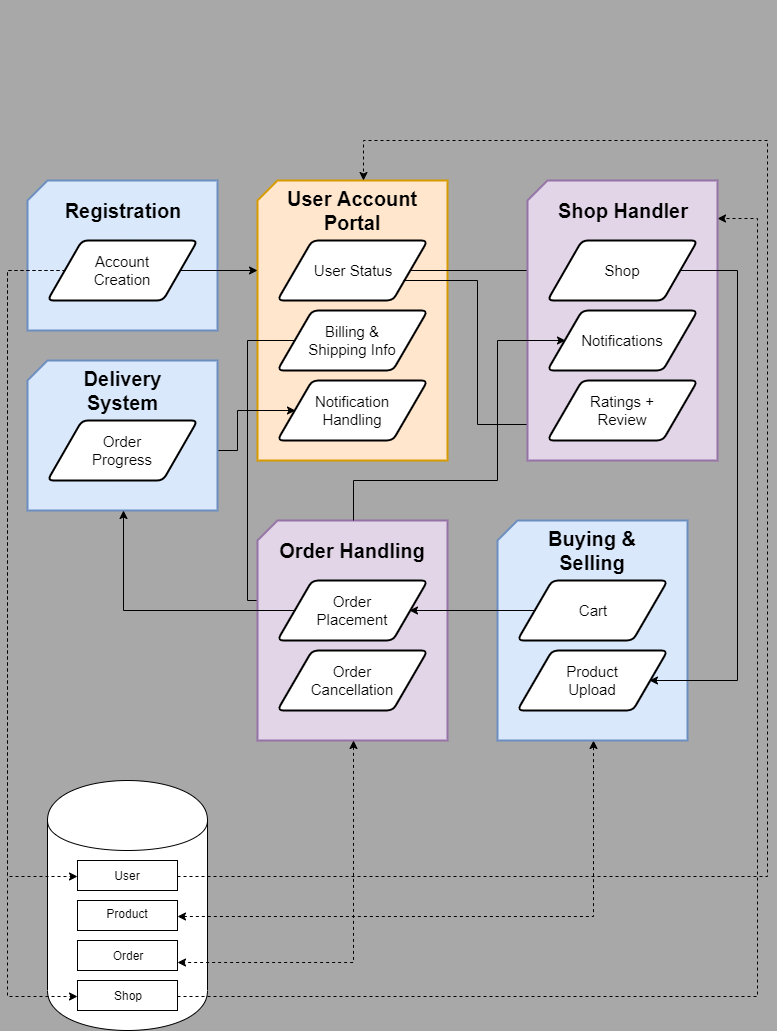

The diagram above was exported from draw.io. Its source (the exported page's mxGraphModel, read from the mxfile embedded in the PNG):
<mxGraphModel dx="1660" dy="634" grid="1" gridSize="10" guides="1" tooltips="1" connect="1" arrows="1" fold="1" page="1" pageScale="1" pageWidth="850" pageHeight="1100" background="#A8A8A8" math="0" shadow="0">
  <root>
    <mxCell id="0" />
    <mxCell id="1" parent="0" />
    <mxCell id="h6OvBBW61xy4SF_KxKl9-39" value="" style="group" parent="1" vertex="1" connectable="0">
      <mxGeometry x="300" y="50" width="515" height="640" as="geometry" />
    </mxCell>
    <mxCell id="aojK07q-2vCGxHe0sFz4-8" value="" style="group" parent="h6OvBBW61xy4SF_KxKl9-39" vertex="1" connectable="0">
      <mxGeometry y="180" width="190" height="280" as="geometry" />
    </mxCell>
    <mxCell id="aojK07q-2vCGxHe0sFz4-7" value="" style="group" parent="aojK07q-2vCGxHe0sFz4-8" vertex="1" connectable="0">
      <mxGeometry width="190" height="280" as="geometry" />
    </mxCell>
    <mxCell id="aojK07q-2vCGxHe0sFz4-6" value="" style="group" parent="aojK07q-2vCGxHe0sFz4-7" vertex="1" connectable="0">
      <mxGeometry width="190" height="280" as="geometry" />
    </mxCell>
    <mxCell id="h6OvBBW61xy4SF_KxKl9-40" value="" style="verticalLabelPosition=bottom;verticalAlign=top;html=1;strokeWidth=2;shape=card;whiteSpace=wrap;size=20;arcSize=12;fillColor=#ffe6cc;strokeColor=#d79b00;" parent="aojK07q-2vCGxHe0sFz4-6" vertex="1">
      <mxGeometry width="190" height="280" as="geometry" />
    </mxCell>
    <mxCell id="h6OvBBW61xy4SF_KxKl9-41" value="&lt;b&gt;&lt;font style=&quot;font-size: 20px&quot;&gt;User Account Portal&lt;/font&gt;&lt;/b&gt;" style="text;html=1;align=center;verticalAlign=middle;whiteSpace=wrap;rounded=0;" parent="aojK07q-2vCGxHe0sFz4-6" vertex="1">
      <mxGeometry x="20" y="20" width="150" height="20" as="geometry" />
    </mxCell>
    <mxCell id="h6OvBBW61xy4SF_KxKl9-42" value="" style="shape=parallelogram;html=1;strokeWidth=2;perimeter=parallelogramPerimeter;whiteSpace=wrap;rounded=1;arcSize=12;size=0.23;" parent="aojK07q-2vCGxHe0sFz4-6" vertex="1">
      <mxGeometry x="20" y="60" width="150" height="60" as="geometry" />
    </mxCell>
    <mxCell id="h6OvBBW61xy4SF_KxKl9-43" value="&lt;font style=&quot;font-size: 15px&quot;&gt;User Status&lt;/font&gt;" style="text;html=1;strokeColor=none;fillColor=none;align=center;verticalAlign=middle;whiteSpace=wrap;rounded=0;" parent="aojK07q-2vCGxHe0sFz4-6" vertex="1">
      <mxGeometry x="50" y="80" width="90" height="20" as="geometry" />
    </mxCell>
    <mxCell id="h6OvBBW61xy4SF_KxKl9-44" value="" style="shape=parallelogram;html=1;strokeWidth=2;perimeter=parallelogramPerimeter;whiteSpace=wrap;rounded=1;arcSize=12;size=0.23;" parent="aojK07q-2vCGxHe0sFz4-6" vertex="1">
      <mxGeometry x="20" y="130" width="150" height="60" as="geometry" />
    </mxCell>
    <mxCell id="h6OvBBW61xy4SF_KxKl9-45" value="&lt;font style=&quot;font-size: 15px&quot;&gt;Billing &amp;amp; Shipping Info&lt;/font&gt;" style="text;html=1;strokeColor=none;fillColor=none;align=center;verticalAlign=middle;whiteSpace=wrap;rounded=0;" parent="aojK07q-2vCGxHe0sFz4-6" vertex="1">
      <mxGeometry x="50" y="150" width="90" height="20" as="geometry" />
    </mxCell>
    <mxCell id="h6OvBBW61xy4SF_KxKl9-46" value="" style="shape=parallelogram;html=1;strokeWidth=2;perimeter=parallelogramPerimeter;whiteSpace=wrap;rounded=1;arcSize=12;size=0.23;" parent="aojK07q-2vCGxHe0sFz4-6" vertex="1">
      <mxGeometry x="20" y="200" width="150" height="60" as="geometry" />
    </mxCell>
    <mxCell id="h6OvBBW61xy4SF_KxKl9-47" value="&lt;font style=&quot;font-size: 15px&quot;&gt;Notification Handling&lt;/font&gt;" style="text;html=1;strokeColor=none;fillColor=none;align=center;verticalAlign=middle;whiteSpace=wrap;rounded=0;" parent="aojK07q-2vCGxHe0sFz4-6" vertex="1">
      <mxGeometry x="50" y="220" width="90" height="20" as="geometry" />
    </mxCell>
    <mxCell id="h6OvBBW61xy4SF_KxKl9-57" style="edgeStyle=orthogonalEdgeStyle;rounded=0;orthogonalLoop=1;jettySize=auto;html=1;exitX=1;exitY=0.75;exitDx=0;exitDy=0;entryX=0;entryY=0.75;entryDx=0;entryDy=0;" parent="1" source="h6OvBBW61xy4SF_KxKl9-42" target="h6OvBBW61xy4SF_KxKl9-37" edge="1">
      <mxGeometry relative="1" as="geometry">
        <Array as="points">
          <mxPoint x="520" y="330" />
          <mxPoint x="520" y="473" />
        </Array>
      </mxGeometry>
    </mxCell>
    <mxCell id="h6OvBBW61xy4SF_KxKl9-55" style="edgeStyle=orthogonalEdgeStyle;rounded=0;orthogonalLoop=1;jettySize=auto;html=1;exitX=1;exitY=0.5;exitDx=0;exitDy=0;entryX=0;entryY=0.5;entryDx=0;entryDy=0;" parent="1" source="h6OvBBW61xy4SF_KxKl9-42" target="h6OvBBW61xy4SF_KxKl9-33" edge="1">
      <mxGeometry relative="1" as="geometry" />
    </mxCell>
    <mxCell id="h6OvBBW61xy4SF_KxKl9-52" style="edgeStyle=orthogonalEdgeStyle;rounded=0;orthogonalLoop=1;jettySize=auto;html=1;exitX=0;exitY=0.5;exitDx=0;exitDy=0;entryX=0;entryY=0.25;entryDx=0;entryDy=0;" parent="1" source="h6OvBBW61xy4SF_KxKl9-44" target="h6OvBBW61xy4SF_KxKl9-26" edge="1">
      <mxGeometry relative="1" as="geometry">
        <Array as="points">
          <mxPoint x="290" y="390" />
          <mxPoint x="290" y="650" />
        </Array>
      </mxGeometry>
    </mxCell>
    <mxCell id="h6OvBBW61xy4SF_KxKl9-53" style="edgeStyle=orthogonalEdgeStyle;rounded=0;orthogonalLoop=1;jettySize=auto;html=1;exitX=1;exitY=0.5;exitDx=0;exitDy=0;entryX=0;entryY=0.5;entryDx=0;entryDy=0;" parent="1" source="h6OvBBW61xy4SF_KxKl9-11" target="h6OvBBW61xy4SF_KxKl9-46" edge="1">
      <mxGeometry relative="1" as="geometry" />
    </mxCell>
    <mxCell id="LpYSY7zYyh5Kq0P_ZhTo-1" value="" style="shape=cylinder;whiteSpace=wrap;html=1;boundedLbl=1;backgroundOutline=1;" vertex="1" parent="1">
      <mxGeometry x="90" y="830" width="160" height="250" as="geometry" />
    </mxCell>
    <mxCell id="Jqn_oDipMQBL5r8bq1kN-1" style="edgeStyle=orthogonalEdgeStyle;rounded=0;orthogonalLoop=1;jettySize=auto;html=1;exitX=1;exitY=0.5;exitDx=0;exitDy=0;dashed=1;entryX=0;entryY=0;entryDx=105;entryDy=0;entryPerimeter=0;" edge="1" parent="1" source="LpYSY7zYyh5Kq0P_ZhTo-5" target="h6OvBBW61xy4SF_KxKl9-40">
      <mxGeometry relative="1" as="geometry">
        <mxPoint x="330" y="520" as="targetPoint" />
        <Array as="points">
          <mxPoint x="810" y="926" />
          <mxPoint x="810" y="190" />
          <mxPoint x="406" y="190" />
        </Array>
      </mxGeometry>
    </mxCell>
    <mxCell id="LpYSY7zYyh5Kq0P_ZhTo-5" value="" style="rounded=0;whiteSpace=wrap;html=1;" vertex="1" parent="1">
      <mxGeometry x="120" y="910" width="100" height="30" as="geometry" />
    </mxCell>
    <mxCell id="Jqn_oDipMQBL5r8bq1kN-8" style="edgeStyle=orthogonalEdgeStyle;rounded=0;orthogonalLoop=1;jettySize=auto;html=1;exitX=1;exitY=0.5;exitDx=0;exitDy=0;entryX=0.5;entryY=1;entryDx=0;entryDy=0;entryPerimeter=0;dashed=1;startArrow=classic;startFill=1;" edge="1" parent="1" source="LpYSY7zYyh5Kq0P_ZhTo-6" target="h6OvBBW61xy4SF_KxKl9-14">
      <mxGeometry relative="1" as="geometry" />
    </mxCell>
    <mxCell id="LpYSY7zYyh5Kq0P_ZhTo-6" value="" style="rounded=0;whiteSpace=wrap;html=1;" vertex="1" parent="1">
      <mxGeometry x="120" y="950" width="100" height="30" as="geometry" />
    </mxCell>
    <mxCell id="LpYSY7zYyh5Kq0P_ZhTo-7" value="" style="rounded=0;whiteSpace=wrap;html=1;" vertex="1" parent="1">
      <mxGeometry x="120" y="990" width="100" height="30" as="geometry" />
    </mxCell>
    <mxCell id="Jqn_oDipMQBL5r8bq1kN-3" style="edgeStyle=orthogonalEdgeStyle;rounded=0;orthogonalLoop=1;jettySize=auto;html=1;exitX=1;exitY=0.5;exitDx=0;exitDy=0;dashed=1;entryX=1;entryY=0.136;entryDx=0;entryDy=0;entryPerimeter=0;" edge="1" parent="1" source="LpYSY7zYyh5Kq0P_ZhTo-8" target="h6OvBBW61xy4SF_KxKl9-31">
      <mxGeometry relative="1" as="geometry">
        <mxPoint x="800" y="266" as="targetPoint" />
        <Array as="points">
          <mxPoint x="800" y="1046" />
          <mxPoint x="800" y="268" />
        </Array>
      </mxGeometry>
    </mxCell>
    <mxCell id="LpYSY7zYyh5Kq0P_ZhTo-8" value="" style="rounded=0;whiteSpace=wrap;html=1;" vertex="1" parent="1">
      <mxGeometry x="120" y="1030" width="100" height="30" as="geometry" />
    </mxCell>
    <mxCell id="LpYSY7zYyh5Kq0P_ZhTo-9" value="User" style="text;html=1;strokeColor=none;fillColor=none;align=center;verticalAlign=middle;whiteSpace=wrap;rounded=0;" vertex="1" parent="1">
      <mxGeometry x="150" y="915" width="40" height="20" as="geometry" />
    </mxCell>
    <mxCell id="LpYSY7zYyh5Kq0P_ZhTo-10" value="Product" style="text;html=1;strokeColor=none;fillColor=none;align=center;verticalAlign=middle;whiteSpace=wrap;rounded=0;" vertex="1" parent="1">
      <mxGeometry x="150" y="952.5" width="40" height="20" as="geometry" />
    </mxCell>
    <mxCell id="LpYSY7zYyh5Kq0P_ZhTo-11" value="Order" style="text;html=1;strokeColor=none;fillColor=none;align=center;verticalAlign=middle;whiteSpace=wrap;rounded=0;" vertex="1" parent="1">
      <mxGeometry x="150" y="995" width="40" height="20" as="geometry" />
    </mxCell>
    <mxCell id="LpYSY7zYyh5Kq0P_ZhTo-12" value="Shop" style="text;html=1;strokeColor=none;fillColor=none;align=center;verticalAlign=middle;whiteSpace=wrap;rounded=0;" vertex="1" parent="1">
      <mxGeometry x="150" y="1035" width="40" height="20" as="geometry" />
    </mxCell>
    <mxCell id="h6OvBBW61xy4SF_KxKl9-6" value="" style="group" parent="1" vertex="1" connectable="0">
      <mxGeometry x="70" y="230" width="190" height="150" as="geometry" />
    </mxCell>
    <mxCell id="h6OvBBW61xy4SF_KxKl9-1" value="" style="verticalLabelPosition=bottom;verticalAlign=top;html=1;strokeWidth=2;shape=card;whiteSpace=wrap;size=20;arcSize=12;fillColor=#dae8fc;strokeColor=#6c8ebf;" parent="h6OvBBW61xy4SF_KxKl9-6" vertex="1">
      <mxGeometry width="190" height="150" as="geometry" />
    </mxCell>
    <mxCell id="h6OvBBW61xy4SF_KxKl9-3" value="&lt;b&gt;&lt;font style=&quot;font-size: 20px&quot;&gt;Registration&lt;/font&gt;&lt;/b&gt;" style="text;html=1;align=center;verticalAlign=middle;whiteSpace=wrap;rounded=0;" parent="h6OvBBW61xy4SF_KxKl9-6" vertex="1">
      <mxGeometry x="75" y="20" width="40" height="20" as="geometry" />
    </mxCell>
    <mxCell id="h6OvBBW61xy4SF_KxKl9-4" value="" style="shape=parallelogram;html=1;strokeWidth=2;perimeter=parallelogramPerimeter;whiteSpace=wrap;rounded=1;arcSize=12;size=0.23;" parent="h6OvBBW61xy4SF_KxKl9-6" vertex="1">
      <mxGeometry x="20" y="60" width="150" height="60" as="geometry" />
    </mxCell>
    <mxCell id="h6OvBBW61xy4SF_KxKl9-5" value="&lt;font style=&quot;font-size: 15px&quot;&gt;Account Creation&lt;/font&gt;" style="text;html=1;strokeColor=none;fillColor=none;align=center;verticalAlign=middle;whiteSpace=wrap;rounded=0;" parent="h6OvBBW61xy4SF_KxKl9-6" vertex="1">
      <mxGeometry x="50" y="80" width="90" height="20" as="geometry" />
    </mxCell>
    <mxCell id="h6OvBBW61xy4SF_KxKl9-8" value="" style="group" parent="1" vertex="1" connectable="0">
      <mxGeometry x="70" y="410" width="190" height="150" as="geometry" />
    </mxCell>
    <mxCell id="h6OvBBW61xy4SF_KxKl9-9" value="" style="verticalLabelPosition=bottom;verticalAlign=top;html=1;strokeWidth=2;shape=card;whiteSpace=wrap;size=20;arcSize=12;fillColor=#dae8fc;strokeColor=#6c8ebf;" parent="h6OvBBW61xy4SF_KxKl9-8" vertex="1">
      <mxGeometry width="190" height="150" as="geometry" />
    </mxCell>
    <mxCell id="h6OvBBW61xy4SF_KxKl9-10" value="&lt;b&gt;&lt;font style=&quot;font-size: 20px&quot;&gt;Delivery System&lt;/font&gt;&lt;/b&gt;" style="text;html=1;align=center;verticalAlign=middle;whiteSpace=wrap;rounded=0;" parent="h6OvBBW61xy4SF_KxKl9-8" vertex="1">
      <mxGeometry x="75" y="20" width="40" height="20" as="geometry" />
    </mxCell>
    <mxCell id="h6OvBBW61xy4SF_KxKl9-11" value="" style="shape=parallelogram;html=1;strokeWidth=2;perimeter=parallelogramPerimeter;whiteSpace=wrap;rounded=1;arcSize=12;size=0.23;" parent="h6OvBBW61xy4SF_KxKl9-8" vertex="1">
      <mxGeometry x="20" y="60" width="150" height="60" as="geometry" />
    </mxCell>
    <mxCell id="h6OvBBW61xy4SF_KxKl9-12" value="&lt;font style=&quot;font-size: 15px&quot;&gt;Order Progress&lt;/font&gt;" style="text;html=1;strokeColor=none;fillColor=none;align=center;verticalAlign=middle;whiteSpace=wrap;rounded=0;" parent="h6OvBBW61xy4SF_KxKl9-8" vertex="1">
      <mxGeometry x="50" y="80" width="90" height="20" as="geometry" />
    </mxCell>
    <mxCell id="h6OvBBW61xy4SF_KxKl9-13" value="" style="group" parent="1" vertex="1" connectable="0">
      <mxGeometry x="540" y="570" width="190" height="230" as="geometry" />
    </mxCell>
    <mxCell id="h6OvBBW61xy4SF_KxKl9-14" value="" style="verticalLabelPosition=bottom;verticalAlign=top;html=1;strokeWidth=2;shape=card;whiteSpace=wrap;size=20;arcSize=12;fillColor=#dae8fc;strokeColor=#6c8ebf;" parent="h6OvBBW61xy4SF_KxKl9-13" vertex="1">
      <mxGeometry width="190" height="220" as="geometry" />
    </mxCell>
    <mxCell id="h6OvBBW61xy4SF_KxKl9-15" value="&lt;b&gt;&lt;font style=&quot;font-size: 20px&quot;&gt;Buying &amp;amp; Selling&lt;/font&gt;&lt;/b&gt;" style="text;html=1;align=center;verticalAlign=middle;whiteSpace=wrap;rounded=0;" parent="h6OvBBW61xy4SF_KxKl9-13" vertex="1">
      <mxGeometry x="20" y="20" width="150" height="20" as="geometry" />
    </mxCell>
    <mxCell id="h6OvBBW61xy4SF_KxKl9-16" value="" style="shape=parallelogram;html=1;strokeWidth=2;perimeter=parallelogramPerimeter;whiteSpace=wrap;rounded=1;arcSize=12;size=0.23;" parent="h6OvBBW61xy4SF_KxKl9-13" vertex="1">
      <mxGeometry x="20" y="60" width="150" height="60" as="geometry" />
    </mxCell>
    <mxCell id="h6OvBBW61xy4SF_KxKl9-17" value="&lt;font style=&quot;font-size: 15px&quot;&gt;Cart&lt;/font&gt;" style="text;html=1;strokeColor=none;fillColor=none;align=center;verticalAlign=middle;whiteSpace=wrap;rounded=0;" parent="h6OvBBW61xy4SF_KxKl9-13" vertex="1">
      <mxGeometry x="50" y="80" width="90" height="20" as="geometry" />
    </mxCell>
    <mxCell id="h6OvBBW61xy4SF_KxKl9-21" value="" style="shape=parallelogram;html=1;strokeWidth=2;perimeter=parallelogramPerimeter;whiteSpace=wrap;rounded=1;arcSize=12;size=0.23;" parent="h6OvBBW61xy4SF_KxKl9-13" vertex="1">
      <mxGeometry x="20" y="130" width="150" height="60" as="geometry" />
    </mxCell>
    <mxCell id="h6OvBBW61xy4SF_KxKl9-22" value="&lt;font style=&quot;font-size: 15px&quot;&gt;Product Upload&lt;/font&gt;" style="text;html=1;strokeColor=none;fillColor=none;align=center;verticalAlign=middle;whiteSpace=wrap;rounded=0;" parent="h6OvBBW61xy4SF_KxKl9-13" vertex="1">
      <mxGeometry x="50" y="150" width="90" height="20" as="geometry" />
    </mxCell>
    <mxCell id="h6OvBBW61xy4SF_KxKl9-23" value="" style="group" parent="1" vertex="1" connectable="0">
      <mxGeometry x="300" y="570" width="190" height="230" as="geometry" />
    </mxCell>
    <mxCell id="h6OvBBW61xy4SF_KxKl9-24" value="" style="verticalLabelPosition=bottom;verticalAlign=top;html=1;strokeWidth=2;shape=card;whiteSpace=wrap;size=20;arcSize=12;fillColor=#e1d5e7;strokeColor=#9673a6;" parent="h6OvBBW61xy4SF_KxKl9-23" vertex="1">
      <mxGeometry width="190" height="220" as="geometry" />
    </mxCell>
    <mxCell id="h6OvBBW61xy4SF_KxKl9-25" value="&lt;b&gt;&lt;font style=&quot;font-size: 20px&quot;&gt;Order Handling&lt;/font&gt;&lt;/b&gt;" style="text;html=1;align=center;verticalAlign=middle;whiteSpace=wrap;rounded=0;" parent="h6OvBBW61xy4SF_KxKl9-23" vertex="1">
      <mxGeometry x="20" y="20" width="150" height="20" as="geometry" />
    </mxCell>
    <mxCell id="h6OvBBW61xy4SF_KxKl9-26" value="" style="shape=parallelogram;html=1;strokeWidth=2;perimeter=parallelogramPerimeter;whiteSpace=wrap;rounded=1;arcSize=12;size=0.23;" parent="h6OvBBW61xy4SF_KxKl9-23" vertex="1">
      <mxGeometry x="20" y="60" width="150" height="60" as="geometry" />
    </mxCell>
    <mxCell id="h6OvBBW61xy4SF_KxKl9-27" value="&lt;font style=&quot;font-size: 15px&quot;&gt;Order Placement&lt;/font&gt;" style="text;html=1;strokeColor=none;fillColor=none;align=center;verticalAlign=middle;whiteSpace=wrap;rounded=0;" parent="h6OvBBW61xy4SF_KxKl9-23" vertex="1">
      <mxGeometry x="50" y="80" width="90" height="20" as="geometry" />
    </mxCell>
    <mxCell id="h6OvBBW61xy4SF_KxKl9-28" value="" style="shape=parallelogram;html=1;strokeWidth=2;perimeter=parallelogramPerimeter;whiteSpace=wrap;rounded=1;arcSize=12;size=0.23;" parent="h6OvBBW61xy4SF_KxKl9-23" vertex="1">
      <mxGeometry x="20" y="130" width="150" height="60" as="geometry" />
    </mxCell>
    <mxCell id="h6OvBBW61xy4SF_KxKl9-29" value="&lt;font style=&quot;font-size: 15px&quot;&gt;Order Cancellation&lt;/font&gt;" style="text;html=1;strokeColor=none;fillColor=none;align=center;verticalAlign=middle;whiteSpace=wrap;rounded=0;" parent="h6OvBBW61xy4SF_KxKl9-23" vertex="1">
      <mxGeometry x="50" y="150" width="90" height="20" as="geometry" />
    </mxCell>
    <mxCell id="h6OvBBW61xy4SF_KxKl9-30" value="" style="group" parent="1" vertex="1" connectable="0">
      <mxGeometry x="570" y="230" width="190" height="280" as="geometry" />
    </mxCell>
    <mxCell id="h6OvBBW61xy4SF_KxKl9-31" value="" style="verticalLabelPosition=bottom;verticalAlign=top;html=1;strokeWidth=2;shape=card;whiteSpace=wrap;size=20;arcSize=12;fillColor=#e1d5e7;strokeColor=#9673a6;" parent="h6OvBBW61xy4SF_KxKl9-30" vertex="1">
      <mxGeometry width="190" height="280" as="geometry" />
    </mxCell>
    <mxCell id="h6OvBBW61xy4SF_KxKl9-32" value="&lt;b&gt;&lt;font style=&quot;font-size: 20px&quot;&gt;Shop Handler&lt;/font&gt;&lt;/b&gt;" style="text;html=1;align=center;verticalAlign=middle;whiteSpace=wrap;rounded=0;" parent="h6OvBBW61xy4SF_KxKl9-30" vertex="1">
      <mxGeometry x="20" y="20" width="150" height="20" as="geometry" />
    </mxCell>
    <mxCell id="h6OvBBW61xy4SF_KxKl9-33" value="" style="shape=parallelogram;html=1;strokeWidth=2;perimeter=parallelogramPerimeter;whiteSpace=wrap;rounded=1;arcSize=12;size=0.23;" parent="h6OvBBW61xy4SF_KxKl9-30" vertex="1">
      <mxGeometry x="20" y="60" width="150" height="60" as="geometry" />
    </mxCell>
    <mxCell id="h6OvBBW61xy4SF_KxKl9-34" value="&lt;font style=&quot;font-size: 15px&quot;&gt;Shop&lt;/font&gt;" style="text;html=1;strokeColor=none;fillColor=none;align=center;verticalAlign=middle;whiteSpace=wrap;rounded=0;" parent="h6OvBBW61xy4SF_KxKl9-30" vertex="1">
      <mxGeometry x="50" y="80" width="90" height="20" as="geometry" />
    </mxCell>
    <mxCell id="h6OvBBW61xy4SF_KxKl9-35" value="" style="shape=parallelogram;html=1;strokeWidth=2;perimeter=parallelogramPerimeter;whiteSpace=wrap;rounded=1;arcSize=12;size=0.23;" parent="h6OvBBW61xy4SF_KxKl9-30" vertex="1">
      <mxGeometry x="20" y="130" width="150" height="60" as="geometry" />
    </mxCell>
    <mxCell id="h6OvBBW61xy4SF_KxKl9-36" value="&lt;font style=&quot;font-size: 15px&quot;&gt;Notifications&lt;/font&gt;" style="text;html=1;strokeColor=none;fillColor=none;align=center;verticalAlign=middle;whiteSpace=wrap;rounded=0;" parent="h6OvBBW61xy4SF_KxKl9-30" vertex="1">
      <mxGeometry x="50" y="150" width="90" height="20" as="geometry" />
    </mxCell>
    <mxCell id="h6OvBBW61xy4SF_KxKl9-37" value="" style="shape=parallelogram;html=1;strokeWidth=2;perimeter=parallelogramPerimeter;whiteSpace=wrap;rounded=1;arcSize=12;size=0.23;" parent="h6OvBBW61xy4SF_KxKl9-30" vertex="1">
      <mxGeometry x="20" y="200" width="150" height="60" as="geometry" />
    </mxCell>
    <mxCell id="h6OvBBW61xy4SF_KxKl9-38" value="&lt;font style=&quot;font-size: 15px&quot;&gt;Ratings + Review&lt;/font&gt;" style="text;html=1;strokeColor=none;fillColor=none;align=center;verticalAlign=middle;whiteSpace=wrap;rounded=0;" parent="h6OvBBW61xy4SF_KxKl9-30" vertex="1">
      <mxGeometry x="50" y="220" width="90" height="20" as="geometry" />
    </mxCell>
    <mxCell id="h6OvBBW61xy4SF_KxKl9-49" style="edgeStyle=orthogonalEdgeStyle;rounded=0;orthogonalLoop=1;jettySize=auto;html=1;exitX=1;exitY=0.5;exitDx=0;exitDy=0;" parent="1" source="h6OvBBW61xy4SF_KxKl9-4" edge="1">
      <mxGeometry relative="1" as="geometry">
        <mxPoint x="300" y="320" as="targetPoint" />
      </mxGeometry>
    </mxCell>
    <mxCell id="h6OvBBW61xy4SF_KxKl9-50" style="edgeStyle=orthogonalEdgeStyle;rounded=0;orthogonalLoop=1;jettySize=auto;html=1;exitX=0;exitY=0.5;exitDx=0;exitDy=0;entryX=1;entryY=0.5;entryDx=0;entryDy=0;" parent="1" source="h6OvBBW61xy4SF_KxKl9-16" target="h6OvBBW61xy4SF_KxKl9-26" edge="1">
      <mxGeometry relative="1" as="geometry" />
    </mxCell>
    <mxCell id="h6OvBBW61xy4SF_KxKl9-51" style="edgeStyle=orthogonalEdgeStyle;rounded=0;orthogonalLoop=1;jettySize=auto;html=1;exitX=0;exitY=0.5;exitDx=0;exitDy=0;entryX=0.5;entryY=1;entryDx=0;entryDy=0;entryPerimeter=0;" parent="1" source="h6OvBBW61xy4SF_KxKl9-26" target="h6OvBBW61xy4SF_KxKl9-9" edge="1">
      <mxGeometry relative="1" as="geometry" />
    </mxCell>
    <mxCell id="h6OvBBW61xy4SF_KxKl9-54" style="edgeStyle=orthogonalEdgeStyle;rounded=0;orthogonalLoop=1;jettySize=auto;html=1;exitX=0.5;exitY=0;exitDx=0;exitDy=0;exitPerimeter=0;entryX=0;entryY=0.5;entryDx=0;entryDy=0;" parent="1" source="h6OvBBW61xy4SF_KxKl9-24" target="h6OvBBW61xy4SF_KxKl9-35" edge="1">
      <mxGeometry relative="1" as="geometry">
        <Array as="points">
          <mxPoint x="395" y="530" />
          <mxPoint x="540" y="530" />
          <mxPoint x="540" y="390" />
        </Array>
      </mxGeometry>
    </mxCell>
    <mxCell id="h6OvBBW61xy4SF_KxKl9-56" style="edgeStyle=orthogonalEdgeStyle;rounded=0;orthogonalLoop=1;jettySize=auto;html=1;exitX=1;exitY=0.5;exitDx=0;exitDy=0;entryX=1;entryY=0.5;entryDx=0;entryDy=0;" parent="1" source="h6OvBBW61xy4SF_KxKl9-33" target="h6OvBBW61xy4SF_KxKl9-21" edge="1">
      <mxGeometry relative="1" as="geometry">
        <Array as="points">
          <mxPoint x="780" y="320" />
          <mxPoint x="780" y="730" />
        </Array>
      </mxGeometry>
    </mxCell>
    <mxCell id="LpYSY7zYyh5Kq0P_ZhTo-16" style="edgeStyle=orthogonalEdgeStyle;rounded=0;orthogonalLoop=1;jettySize=auto;html=1;exitX=0;exitY=0.5;exitDx=0;exitDy=0;entryX=0;entryY=0.5;entryDx=0;entryDy=0;dashed=1;" edge="1" parent="1" source="h6OvBBW61xy4SF_KxKl9-4" target="LpYSY7zYyh5Kq0P_ZhTo-5">
      <mxGeometry relative="1" as="geometry">
        <Array as="points">
          <mxPoint x="50" y="320" />
          <mxPoint x="50" y="926" />
        </Array>
      </mxGeometry>
    </mxCell>
    <mxCell id="Jqn_oDipMQBL5r8bq1kN-2" style="edgeStyle=orthogonalEdgeStyle;rounded=0;orthogonalLoop=1;jettySize=auto;html=1;exitX=0;exitY=0.5;exitDx=0;exitDy=0;dashed=1;" edge="1" parent="1" source="h6OvBBW61xy4SF_KxKl9-4">
      <mxGeometry relative="1" as="geometry">
        <mxPoint x="120" y="1046" as="targetPoint" />
        <Array as="points">
          <mxPoint x="50" y="320" />
          <mxPoint x="50" y="1046" />
        </Array>
      </mxGeometry>
    </mxCell>
    <mxCell id="Jqn_oDipMQBL5r8bq1kN-9" style="edgeStyle=orthogonalEdgeStyle;rounded=0;orthogonalLoop=1;jettySize=auto;html=1;exitX=0.5;exitY=1;exitDx=0;exitDy=0;exitPerimeter=0;entryX=1;entryY=0.75;entryDx=0;entryDy=0;dashed=1;startArrow=classic;startFill=1;" edge="1" parent="1" source="h6OvBBW61xy4SF_KxKl9-24" target="LpYSY7zYyh5Kq0P_ZhTo-7">
      <mxGeometry relative="1" as="geometry" />
    </mxCell>
  </root>
</mxGraphModel>